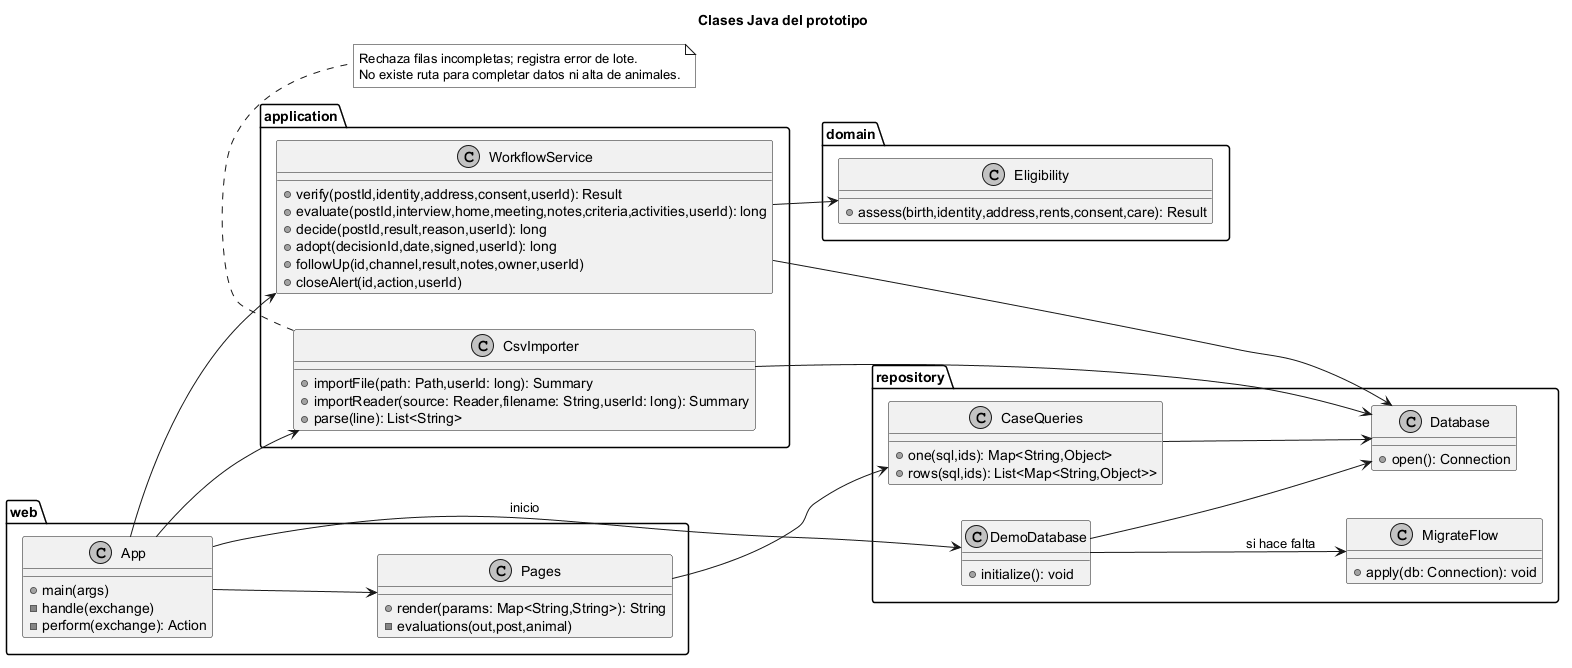

The diagram above was rendered by PlantUML. Its source (embedded in the PNG):
@startuml
title Clases Java del prototipo
skinparam monochrome true
left to right direction
package web {
 class App {
 +main(args)
 -handle(exchange)
 -perform(exchange): Action
 }
 class Pages {
 +render(params: Map<String,String>): String
 -evaluations(out,post,animal)
 }
}
package application {
 class CsvImporter {
 +importFile(path: Path,userId: long): Summary
 +importReader(source: Reader,filename: String,userId: long): Summary
 +parse(line): List<String>
 }
 class WorkflowService {
 +verify(postId,identity,address,consent,userId): Result
 +evaluate(postId,interview,home,meeting,notes,criteria,activities,userId): long
 +decide(postId,result,reason,userId): long
 +adopt(decisionId,date,signed,userId): long
 +followUp(id,channel,result,notes,owner,userId)
 +closeAlert(id,action,userId)
 }
}
package domain {
 class Eligibility {
 +assess(birth,identity,address,rents,consent,care): Result
 }
}
package repository {
 class Database {
 +open(): Connection
 }
 class DemoDatabase {
 +initialize(): void
 }
 class MigrateFlow {
 +apply(db: Connection): void
 }
 class CaseQueries {
 +one(sql,ids): Map<String,Object>
 +rows(sql,ids): List<Map<String,Object>>
 }
}
App --> CsvImporter
App --> DemoDatabase : inicio
App --> WorkflowService
App --> Pages
Pages --> CaseQueries
CsvImporter --> Database
WorkflowService --> Database
WorkflowService --> Eligibility
CaseQueries --> Database
DemoDatabase --> Database
DemoDatabase --> MigrateFlow : si hace falta
note bottom of CsvImporter
 Rechaza filas incompletas; registra error de lote.
 No existe ruta para completar datos ni alta de animales.
end note
@enduml